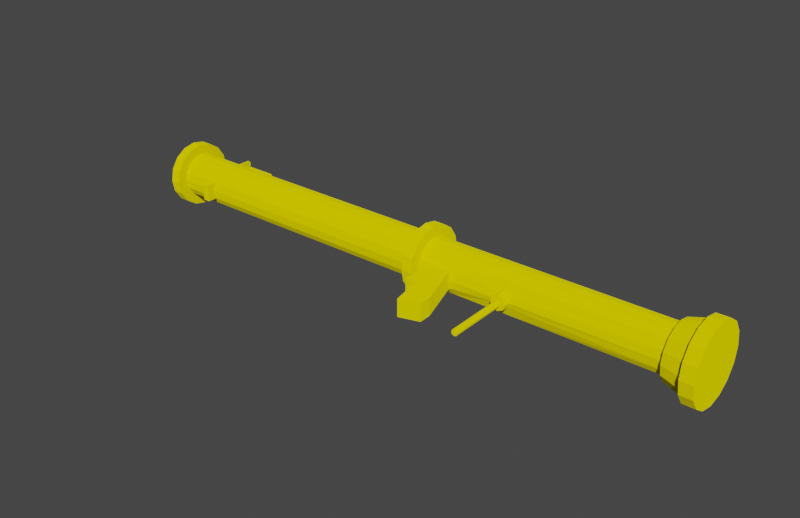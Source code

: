 # Source: RPGModel.blend  (saved by Blender 2.82.7; exported with 4.5.12 LTS)
import bpy
from mathutils import Matrix  # noqa: F401  (used for matrix-valued properties, if any)

bpy.ops.wm.read_factory_settings(use_empty=True)
scene = bpy.context.scene
scene.name = 'Scene'

# ---- collections
col_collection = bpy.data.collections.new('Collection'); scene.collection.children.link(col_collection)

# ---- materials (node trees are filled in below, after node groups)
mat_yellow = bpy.data.materials.new('Yellow')
mat_yellow.use_transparent_shadow = False

# ---- material node trees
mat_yellow.use_nodes = True; mat_yellow.node_tree.nodes.clear()
_N = mat_yellow.node_tree.nodes; _L = mat_yellow.node_tree.links
n0 = _N.new('ShaderNodeOutputMaterial'); n0.name = 'Material Output'; n0.location = (300, 300)
n1 = _N.new('ShaderNodeBsdfDiffuse'); n1.name = 'Diffuse BSDF'; n1.location = (10, 300)
n1.inputs[0].default_value = (0.8, 0.6863, 0.0, 1.0)
n1.inputs[1].default_value = 0.5
_L.new(n1.outputs[0], n0.inputs[0])
n0.is_active_output = True

# ---- world
world_world = bpy.data.worlds.new('World'); scene.world = world_world
world_world.use_nodes = True; world_world.node_tree.nodes.clear()
_N = world_world.node_tree.nodes; _L = world_world.node_tree.links
n0 = _N.new('ShaderNodeOutputWorld'); n0.name = 'World Output'; n0.location = (300, 300)
n1 = _N.new('ShaderNodeBackground'); n1.name = 'Background'; n1.location = (10, 300)
n1.inputs[0].default_value = (0.05088, 0.05088, 0.05088, 1.0)
_L.new(n1.outputs[0], n0.inputs[0])
n0.is_active_output = True
world_world.color = (0.05088, 0.05088, 0.05088)
world_world.use_sun_shadow = False
world_world.sun_shadow_jitter_overblur = 0.0

# ---- meshes
me_cylinder_001 = bpy.data.meshes.new('Cylinder.001')
me_cylinder_001.from_pydata([(0.8793, 0.07158, 8.848e-05), (-0.7567, 0.07158, 8.86e-05), (0.8793, 0.06648, 0.0257), (-0.7567, 0.06648, 0.0257), (0.8793, 0.05197, 0.04742), (-0.7567, 0.05197, 0.04742), (0.8793, 0.03026, 0.06193), (-0.7567, 0.03026, 0.06193), (0.8793, 0.004645, 0.06702), (-0.7567, 0.004645, 0.06702), (0.8793, -0.02097, 0.06193), (-0.7567, -0.02097, 0.06193), (0.8793, -0.04268, 0.04742), (-0.7567, -0.04268, 0.04742), (0.8793, -0.05719, 0.0257), (-0.7567, -0.05719, 0.0257), (0.8793, -0.06229, 8.849e-05), (-0.7567, -0.06229, 8.861e-05), (0.8793, -0.05719, -0.02553), (-0.7567, -0.05719, -0.02553), (0.8793, -0.04268, -0.04724), (-0.7567, -0.04268, -0.04724), (0.8793, -0.02097, -0.06175), (-0.7567, -0.02097, -0.06175), (0.8793, 0.004645, -0.06684), (-0.7567, 0.004645, -0.06684), (0.8793, 0.03026, -0.06175), (-0.7567, 0.03026, -0.06175), (0.8793, 0.05197, -0.04724), (-0.7567, 0.05197, -0.04724), (0.8793, 0.06648, -0.02553), (-0.7567, 0.06648, -0.02553), (0.8793, 0.08609, 8.848e-05), (0.8793, 0.07989, 0.03126), (0.8793, 0.06224, 0.05768), (0.8793, 0.03581, 0.07534), (0.8793, 0.004645, 0.08154), (0.8793, -0.02652, 0.07534), (0.8793, -0.05295, 0.05768), (0.8793, -0.0706, 0.03126), (0.8793, -0.0768, 8.849e-05), (0.8793, -0.0706, -0.03108), (0.8793, -0.05295, -0.0575), (0.8793, -0.02652, -0.07516), (0.8793, 0.004645, -0.08136), (0.8793, 0.03581, -0.07516), (0.8793, 0.06224, -0.0575), (0.8793, 0.07989, -0.03108), (0.9398, 0.1038, 8.847e-05), (0.9398, 0.09629, 0.03805), (0.9398, 0.07479, 0.07023), (0.9398, 0.0426, 0.09173), (0.9398, 0.004645, 0.09928), (0.9398, -0.03331, 0.09173), (0.9398, -0.0655, 0.07023), (0.9398, -0.087, 0.03805), (0.9398, -0.09455, 8.849e-05), (0.9398, -0.087, -0.03787), (0.9398, -0.0655, -0.07005), (0.9398, -0.03331, -0.09155), (0.9398, 0.004645, -0.0991), (0.9398, 0.0426, -0.09155), (0.9398, 0.07479, -0.07005), (0.9398, 0.09629, -0.03787), (0.9398, 0.1168, 8.847e-05), (0.9398, 0.1083, 0.043), (0.9398, 0.08394, 0.07939), (0.9398, 0.04756, 0.1037), (0.9398, 0.004645, 0.1122), (0.9398, -0.03827, 0.1037), (0.9398, -0.07465, 0.07939), (0.9398, -0.09896, 0.043), (0.9398, -0.1075, 8.849e-05), (0.9398, -0.09896, -0.04283), (0.9398, -0.07465, -0.07921), (0.9398, -0.03827, -0.1035), (0.9398, 0.004645, -0.1121), (0.9398, 0.04756, -0.1035), (0.9398, 0.08394, -0.07921), (0.9398, 0.1083, -0.04283), (0.9774, 0.1168, 8.847e-05), (0.9774, 0.1083, 0.043), (0.9774, 0.08394, 0.07939), (0.9774, 0.04756, 0.1037), (0.9774, 0.004645, 0.1122), (0.9774, -0.03827, 0.1037), (0.9774, -0.07465, 0.07939), (0.9774, -0.09896, 0.043), (0.9774, -0.1075, 8.849e-05), (0.9774, -0.09896, -0.04283), (0.9774, -0.07465, -0.07921), (0.9774, -0.03827, -0.1035), (0.9774, 0.004645, -0.1121), (0.9774, 0.04756, -0.1035), (0.9774, 0.08394, -0.07921), (0.9774, 0.1083, -0.04283), (-0.7567, 0.1014, 8.86e-05), (-0.7567, 0.09407, 0.03713), (-0.7567, 0.07309, 0.06853), (-0.7567, 0.04169, 0.08951), (-0.7567, 0.004645, 0.09688), (-0.7567, -0.0324, 0.08951), (-0.7567, -0.0638, 0.06853), (-0.7567, -0.08478, 0.03713), (-0.7567, -0.09215, 8.862e-05), (-0.7567, -0.08478, -0.03695), (-0.7567, -0.0638, -0.06835), (-0.7567, -0.0324, -0.08934), (-0.7567, 0.004645, -0.0967), (-0.7567, 0.04169, -0.08934), (-0.7567, 0.07309, -0.06835), (-0.7567, 0.09407, -0.03695), (-0.7888, 0.1014, 8.86e-05), (-0.7888, 0.09407, 0.03713), (-0.7888, 0.07309, 0.06853), (-0.7888, 0.04169, 0.08951), (-0.7888, 0.004645, 0.09688), (-0.7888, -0.0324, 0.08951), (-0.7888, -0.0638, 0.06853), (-0.7888, -0.08478, 0.03713), (-0.7888, -0.09215, 8.862e-05), (-0.7888, -0.08478, -0.03695), (-0.7888, -0.0638, -0.06835), (-0.7888, -0.0324, -0.08934), (-0.7888, 0.004645, -0.0967), (-0.7888, 0.04169, -0.08934), (-0.7888, 0.07309, -0.06835), (-0.7888, 0.09407, -0.03695), (0.1676, 0.07158, 8.853e-05), (0.1369, 0.07158, 8.854e-05), (0.1369, 0.06648, 0.0257), (0.1676, 0.06648, 0.0257), (0.1369, 0.05197, 0.04742), (0.1676, 0.05197, 0.04742), (0.1369, 0.03026, 0.06193), (0.1676, 0.03026, 0.06193), (0.1369, 0.004645, 0.06702), (0.1676, 0.004645, 0.06702), (0.1369, -0.02097, 0.06193), (0.1676, -0.02097, 0.06193), (0.1369, -0.04268, 0.04742), (0.1676, -0.04268, 0.04742), (0.1369, -0.05719, 0.0257), (0.1676, -0.05719, 0.0257), (0.1369, -0.06229, 8.855e-05), (0.1676, -0.06229, 8.854e-05), (0.1369, -0.05719, -0.02553), (0.1676, -0.05719, -0.02553), (0.1369, -0.04268, -0.04724), (0.1676, -0.04268, -0.04724), (0.1369, -0.02097, -0.06175), (0.1676, -0.02097, -0.06175), (0.1369, 0.004645, -0.06684), (0.1676, 0.004645, -0.06684), (0.1369, 0.03026, -0.06175), (0.1676, 0.03026, -0.06175), (0.1369, 0.05197, -0.04724), (0.1676, 0.05197, -0.04724), (0.1369, 0.06648, -0.02553), (0.1676, 0.06648, -0.02553), (0.1676, 0.1044, 8.853e-05), (0.1369, 0.1044, 8.853e-05), (0.1369, 0.09677, 0.03825), (0.1676, 0.09677, 0.03825), (0.1369, 0.07515, 0.0706), (0.1676, 0.07515, 0.0706), (0.1369, 0.0428, 0.09221), (0.1676, 0.0428, 0.09221), (0.1369, 0.004645, 0.0998), (0.1676, 0.004645, 0.0998), (0.1369, -0.03351, 0.09221), (0.1676, -0.03351, 0.09221), (0.1369, -0.06586, 0.0706), (0.1676, -0.06586, 0.0706), (0.1369, -0.08748, 0.03825), (0.1676, -0.08748, 0.03825), (0.1369, -0.09507, 8.855e-05), (0.1676, -0.09507, 8.855e-05), (0.1369, -0.08748, -0.03807), (0.1676, -0.08748, -0.03807), (0.1369, -0.06586, -0.07042), (0.1676, -0.06586, -0.07042), (0.1369, -0.03351, -0.09203), (0.1676, -0.03351, -0.09203), (0.1369, 0.004645, -0.09962), (0.1676, 0.004645, -0.09962), (0.1369, 0.0428, -0.09203), (0.1676, 0.0428, -0.09203), (0.1369, 0.07515, -0.07042), (0.1676, 0.07515, -0.07042), (0.1369, 0.09677, -0.03807), (0.1676, 0.09677, -0.03807), (0.2062, 0.06648, 0.0257), (0.2703, 0.06648, 0.0257), (0.2062, 0.05197, 0.04742), (0.2703, 0.05197, 0.04742), (0.2062, 0.03026, 0.06193), (0.2703, 0.03026, 0.06193), (0.2062, 0.004645, 0.06702), (0.2703, 0.004645, 0.06702), (0.2062, -0.02097, 0.06193), (0.2703, -0.02097, 0.06193), (0.2062, -0.04268, 0.04742), (0.2703, -0.04268, 0.04742), (0.2062, -0.05719, 0.0257), (0.2703, -0.05719, 0.0257), (0.2062, -0.06229, 8.854e-05), (0.2703, -0.06229, 8.854e-05), (0.2062, -0.05719, -0.02553), (0.2703, -0.05719, -0.02553), (0.2062, -0.04268, -0.04724), (0.2703, -0.04268, -0.04724), (0.2062, -0.02097, -0.06175), (0.2703, -0.02097, -0.06175), (0.2062, 0.004645, -0.06684), (0.2703, 0.004645, -0.06684), (0.2062, 0.03026, -0.06175), (0.2703, 0.03026, -0.06175), (0.2062, 0.05197, -0.04724), (0.2703, 0.05197, -0.04724), (0.2062, 0.06648, -0.02553), (0.2703, 0.06648, -0.02553), (0.2703, 0.07158, 8.853e-05), (0.2062, 0.07158, 8.853e-05), (0.2062, -0.1624, 0.0257), (0.2703, -0.1624, 0.0257), (0.2062, -0.1624, 8.855e-05), (0.2062, -0.1624, -0.02553), (0.2703, -0.1624, -0.02553), (0.2062, -0.06764, 8.854e-05), (0.2062, -0.06764, 0.0257), (0.2703, -0.06764, -0.02553), (0.2062, -0.06764, -0.02553), (0.2703, -0.06764, 8.854e-05), (0.2703, -0.06764, 0.0257), (0.2382, 0.06648, 0.0257), (0.2382, 0.05197, 0.04742), (0.2382, 0.03026, 0.06193), (0.2382, 0.004645, 0.06702), (0.2382, -0.02097, 0.06193), (0.2382, -0.04268, 0.04742), (0.2382, -0.05719, 0.0257), (0.2382, -0.05719, -0.02553), (0.2382, -0.04268, -0.04724), (0.2382, -0.02097, -0.06175), (0.2382, 0.004645, -0.06684), (0.2382, 0.03026, -0.06175), (0.2382, 0.05197, -0.04724), (0.2382, 0.06648, -0.02553), (0.2382, 0.07158, 8.853e-05), (0.2382, -0.1624, 0.0257), (0.2382, -0.1624, 8.855e-05), (0.2382, -0.1624, -0.02553), (0.2382, -0.06764, 0.0257), (0.2382, -0.06764, -0.02553), (0.3176, -0.239, 0.0257), (0.3176, -0.239, 8.854e-05), (0.3176, -0.239, -0.02553), (0.3157, -0.2016, -0.02553), (0.3157, -0.2016, 8.853e-05), (0.3157, -0.2016, 0.0257), (0.2577, -0.2567, 0.0257), (0.2577, -0.2567, 8.854e-05), (0.2577, -0.2567, -0.02553), (0.412, 0.06648, 0.0257), (0.4542, 0.06648, 0.0257), (0.412, 0.05197, 0.04742), (0.4542, 0.05197, 0.04742), (0.412, 0.03026, 0.06193), (0.4542, 0.03026, 0.06193), (0.412, 0.004645, 0.06702), (0.4542, 0.004645, 0.06702), (0.412, -0.02097, 0.06193), (0.4542, -0.02097, 0.06193), (0.412, -0.04268, 0.04742), (0.4542, -0.04268, 0.04742), (0.4173, -0.05719, 0.01594), (0.4479, -0.05719, 0.01691), (0.4109, -0.06229, 8.853e-05), (0.4553, -0.06229, 8.852e-05), (0.4168, -0.05719, -0.01523), (0.4489, -0.05719, -0.01578), (0.412, -0.04268, -0.04724), (0.4542, -0.04268, -0.04724), (0.412, -0.02097, -0.06175), (0.4542, -0.02097, -0.06175), (0.412, 0.004645, -0.06684), (0.4542, 0.004645, -0.06684), (0.412, 0.03026, -0.06175), (0.4542, 0.03026, -0.06175), (0.412, 0.05197, -0.04724), (0.4542, 0.05197, -0.04724), (0.412, 0.06648, -0.02553), (0.4542, 0.06648, -0.02553), (0.4542, 0.07158, 8.851e-05), (0.412, 0.07158, 8.851e-05), (0.4331, 0.06648, 0.0257), (0.4331, 0.05197, 0.04742), (0.4331, 0.03026, 0.06193), (0.4331, 0.004645, 0.06702), (0.4331, -0.02097, 0.06193), (0.4331, -0.04268, 0.04742), (0.4331, -0.05719, 0.02227), (0.4331, -0.05719, -0.02209), (0.4331, -0.04268, -0.04724), (0.4331, -0.02097, -0.06175), (0.4331, 0.004645, -0.06684), (0.4331, 0.03026, -0.06175), (0.4331, 0.05197, -0.04724), (0.4331, 0.06648, -0.02553), (0.4331, 0.07158, 8.851e-05), (0.4173, -0.08, 0.01594), (0.4479, -0.08, 0.01691), (0.4109, -0.08, 8.853e-05), (0.4553, -0.08, 8.852e-05), (0.4168, -0.08, -0.01523), (0.4489, -0.08, -0.01578), (0.4331, -0.08, 0.02227), (0.4331, -0.08, -0.02209), (0.4265, -0.08, 0.005395), (0.4391, -0.08, 0.005794), (0.4238, -0.08, -0.001134), (0.4421, -0.08, -0.001134), (0.4263, -0.08, -0.007446), (0.4395, -0.08, -0.00767), (0.433, -0.08, 0.008004), (0.433, -0.08, -0.01027), (0.4264, -0.2552, 0.001624), (0.439, -0.2552, 0.002023), (0.4238, -0.2552, -0.004905), (0.442, -0.2552, -0.004905), (0.4262, -0.2552, -0.01122), (0.4394, -0.2552, -0.01144), (0.4329, -0.2552, 0.004233), (0.4329, -0.2552, -0.01404), (-0.5266, 0.07158, 8.859e-05), (-0.7224, 0.07158, 8.86e-05), (-0.7224, 0.06648, 0.0257), (-0.5266, 0.06648, 0.0257), (-0.7224, 0.05197, 0.04742), (-0.5266, 0.05197, 0.04742), (-0.7224, 0.03026, 0.06193), (-0.5266, 0.03026, 0.06193), (-0.7224, 0.004645, 0.06702), (-0.6277, 0.004645, 0.06702), (-0.7224, -0.02097, 0.06193), (-0.6277, -0.02097, 0.06193), (-0.7224, -0.04268, 0.04742), (-0.6277, -0.04268, 0.04742), (-0.7224, -0.05719, 0.0257), (-0.6277, -0.05719, 0.0257), (-0.7224, -0.06229, 8.861e-05), (-0.6277, -0.06229, 8.86e-05), (-0.7224, -0.05719, -0.02553), (-0.6277, -0.05719, -0.02553), (-0.7224, -0.04268, -0.04724), (-0.6277, -0.04268, -0.04724), (-0.7224, -0.02097, -0.06175), (-0.6277, -0.02097, -0.06175), (-0.7224, 0.004645, -0.06684), (-0.6277, 0.004645, -0.06684), (-0.7224, 0.03026, -0.06175), (-0.5266, 0.03026, -0.06175), (-0.7224, 0.05197, -0.04724), (-0.5266, 0.05197, -0.04724), (-0.7224, 0.06648, -0.02553), (-0.5266, 0.06648, -0.02553), (-0.5266, 0.0835, 8.859e-05), (-0.7224, 0.0835, 8.86e-05), (-0.7224, 0.0835, 0.0257), (-0.5266, 0.0835, 0.0257), (-0.7224, 0.0835, -0.02553), (-0.5266, 0.0835, -0.02553), (-0.6376, 0.06648, 0.0257), (-0.6376, 0.05197, 0.04742), (-0.6376, 0.03026, 0.06193), (-0.649, 0.004645, 0.06702), (-0.649, -0.02097, 0.06193), (-0.649, -0.04268, 0.04742), (-0.649, -0.05719, 0.0257), (-0.649, -0.06229, 8.861e-05), (-0.649, -0.05719, -0.02553), (-0.649, -0.04268, -0.04724), (-0.649, -0.02097, -0.06175), (-0.649, 0.004645, -0.06684), (-0.6376, 0.03026, -0.06175), (-0.6376, 0.05197, -0.04724), (-0.6376, 0.06648, -0.02553), (-0.6376, 0.0835, 8.86e-05), (-0.6376, 0.0835, 0.0257), (-0.6376, 0.0835, -0.02553), (-0.6376, 0.09843, 0.0257), (-0.5453, 0.09843, 0.0257), (-0.6376, 0.09843, -0.02553), (-0.5453, 0.09843, -0.02553), (-0.5453, 0.09843, 8.859e-05), (-0.6376, 0.09843, 8.86e-05), (-0.7011, 0.0835, 8.86e-05), (-0.7074, 0.0835, 8.86e-05), (-0.7074, 0.06648, 0.0257), (-0.7011, 0.06648, 0.0257), (-0.7074, 0.05197, 0.04742), (-0.7011, 0.05197, 0.04742), (-0.7074, 0.03026, 0.06193), (-0.7011, 0.03026, 0.06193), (-0.7074, 0.004645, 0.06702), (-0.7011, 0.004645, 0.06702), (-0.7074, -0.02097, 0.06193), (-0.7011, -0.02097, 0.06193), (-0.7074, -0.04268, 0.04742), (-0.7011, -0.04268, 0.04742), (-0.7074, -0.05719, 0.0257), (-0.7011, -0.05719, 0.0257), (-0.7074, -0.06229, 8.861e-05), (-0.7011, -0.06229, 8.861e-05), (-0.7074, -0.05719, -0.02553), (-0.7011, -0.05719, -0.02553), (-0.7074, -0.04268, -0.04724), (-0.7011, -0.04268, -0.04724), (-0.7074, -0.02097, -0.06175), (-0.7011, -0.02097, -0.06175), (-0.7074, 0.004645, -0.06684), (-0.7011, 0.004645, -0.06684), (-0.7074, 0.03026, -0.06175), (-0.7011, 0.03026, -0.06175), (-0.7074, 0.05197, -0.04724), (-0.7011, 0.05197, -0.04724), (-0.7074, 0.06648, -0.02553), (-0.7011, 0.06648, -0.02553), (-0.7074, 0.0835, 0.0257), (-0.7011, 0.0835, 0.0257), (-0.7074, 0.0835, -0.02553), (-0.7011, 0.0835, -0.02553), (-0.7017, 0.0835, 8.861e-05), (-0.7068, 0.0835, 8.861e-05), (-0.7068, 0.0835, 0.01112), (-0.7017, 0.0835, 0.01112), (-0.7068, 0.0835, -0.01095), (-0.7017, 0.0835, -0.01095), (-0.7017, 0.1569, 8.861e-05), (-0.7068, 0.1569, 8.861e-05), (-0.649, -0.08673, 0.0257), (-0.6277, -0.08673, 0.0257), (-0.649, -0.08673, 8.861e-05), (-0.6277, -0.08673, 8.86e-05), (-0.649, -0.08673, -0.02553), (-0.6277, -0.08673, -0.02553), (-0.2172, 0.06648, 0.007046), (-0.2104, 0.06648, 0.009875), (-0.2033, 0.06648, 0.006902), (-0.2195, 0.05197, 0.04742), (-0.2104, 0.05197, 0.04742), (-0.2012, 0.05197, 0.04742), (-0.2195, 0.03026, 0.06193), (-0.2104, 0.03026, 0.06193), (-0.2012, 0.03026, 0.06193), (-0.2195, 0.004645, 0.06702), (-0.2104, 0.004645, 0.06702), (-0.2012, 0.004645, 0.06702), (-0.2195, -0.02097, 0.06193), (-0.2104, -0.02097, 0.06193), (-0.2012, -0.02097, 0.06193), (-0.2195, -0.04268, 0.04742), (-0.2104, -0.04268, 0.04742), (-0.2012, -0.04268, 0.04742), (-0.2195, -0.05719, 0.0257), (-0.2104, -0.05719, 0.0257), (-0.2012, -0.05719, 0.0257), (-0.2195, -0.06229, 8.857e-05), (-0.2104, -0.06229, 8.857e-05), (-0.2012, -0.06229, 8.857e-05), (-0.2195, -0.05719, -0.02553), (-0.2104, -0.05719, -0.02553), (-0.2012, -0.05719, -0.02553), (-0.2195, -0.04268, -0.04724), (-0.2104, -0.04268, -0.04724), (-0.2012, -0.04268, -0.04724), (-0.2195, -0.02097, -0.06175), (-0.2104, -0.02097, -0.06175), (-0.2012, -0.02097, -0.06175), (-0.2195, 0.004645, -0.06684), (-0.2104, 0.004645, -0.06684), (-0.2012, 0.004645, -0.06684), (-0.2195, 0.03026, -0.06175), (-0.2104, 0.03026, -0.06175), (-0.2012, 0.03026, -0.06175), (-0.2195, 0.05197, -0.04724), (-0.2104, 0.05197, -0.04724), (-0.2012, 0.05197, -0.04724), (-0.2172, 0.06648, -0.006916), (-0.2104, 0.06648, -0.009698), (-0.2035, 0.06648, -0.006934), (-0.2006, 0.07158, 8.856e-05), (-0.2201, 0.07158, 8.856e-05), (-0.2172, 0.08599, 0.007046), (-0.2104, 0.08599, 0.009875), (-0.2033, 0.08599, 0.006902), (-0.2172, 0.08599, -0.006916), (-0.2104, 0.08599, -0.009698), (-0.2035, 0.08599, -0.006934), (-0.2006, 0.08599, 8.856e-05), (-0.2201, 0.08599, 8.856e-05), (-0.2267, 0.08819, 0.0167), (-0.2104, 0.08819, 0.02344), (-0.1936, 0.08819, 0.01636), (-0.2267, 0.08819, -0.01655), (-0.2104, 0.08819, -0.02318), (-0.1941, 0.08819, -0.01659), (-0.1871, 0.08819, 0.000133), (-0.2337, 0.08819, 0.000133), (-0.2267, 0.08979, 0.0167), (-0.2104, 0.08979, 0.02344), (-0.1936, 0.08979, 0.01636), (-0.2267, 0.08979, -0.01655), (-0.2104, 0.08979, -0.02318), (-0.1941, 0.08979, -0.01659), (-0.1871, 0.08979, 0.000133), (-0.2337, 0.08979, 0.000133), (-0.7068, 0.1516, 0.01112), (-0.7068, 0.1569, 0.005786), (-0.7017, 0.1569, 0.005786), (-0.7017, 0.1516, 0.01112), (-0.7068, 0.1569, -0.005608), (-0.7068, 0.1516, -0.01095), (-0.7017, 0.1516, -0.01095), (-0.7017, 0.1569, -0.005608)], [], [(336, 1, 3, 337), (337, 3, 5, 339), (339, 5, 7, 341), (341, 7, 9, 343), (343, 9, 11, 345), (345, 11, 13, 347), (347, 13, 15, 349), (349, 15, 17, 351), (351, 17, 19, 353), (353, 19, 21, 355), (355, 21, 23, 357), (357, 23, 25, 359), (359, 25, 27, 361), (361, 27, 29, 363), (9, 7, 99, 100), (363, 29, 31, 365), (365, 31, 1, 336), (6, 8, 36, 35), (16, 18, 41, 40), (26, 28, 46, 45), (2, 4, 34, 33), (12, 14, 39, 38), (22, 24, 44, 43), (8, 10, 37, 36), (18, 20, 42, 41), (28, 30, 47, 46), (4, 6, 35, 34), (14, 16, 40, 39), (0, 2, 33, 32), (24, 26, 45, 44), (10, 12, 38, 37), (20, 22, 43, 42), (30, 0, 32, 47), (45, 46, 62, 61), (38, 39, 55, 54), (46, 47, 63, 62), (39, 40, 56, 55), (32, 33, 49, 48), (47, 32, 48, 63), (40, 41, 57, 56), (33, 34, 50, 49), (41, 42, 58, 57), (34, 35, 51, 50), (42, 43, 59, 58), (35, 36, 52, 51), (43, 44, 60, 59), (36, 37, 53, 52), (44, 45, 61, 60), (37, 38, 54, 53), (59, 60, 76, 75), (52, 53, 69, 68), (60, 61, 77, 76), (53, 54, 70, 69), (61, 62, 78, 77), (54, 55, 71, 70), (62, 63, 79, 78), (55, 56, 72, 71), (48, 49, 65, 64), (63, 48, 64, 79), (56, 57, 73, 72), (49, 50, 66, 65), (57, 58, 74, 73), (50, 51, 67, 66), (58, 59, 75, 74), (51, 52, 68, 67), (65, 66, 82, 81), (73, 74, 90, 89), (66, 67, 83, 82), (74, 75, 91, 90), (67, 68, 84, 83), (75, 76, 92, 91), (68, 69, 85, 84), (76, 77, 93, 92), (69, 70, 86, 85), (77, 78, 94, 93), (70, 71, 87, 86), (78, 79, 95, 94), (71, 72, 88, 87), (64, 65, 81, 80), (79, 64, 80, 95), (72, 73, 89, 88), (80, 81, 82, 83, 84, 85, 86, 87, 88, 89, 90, 91, 92, 93, 94, 95), (102, 101, 117, 118), (19, 17, 104, 105), (29, 27, 109, 110), (5, 3, 97, 98), (15, 13, 102, 103), (25, 23, 107, 108), (11, 9, 100, 101), (21, 19, 105, 106), (31, 29, 110, 111), (7, 5, 98, 99), (17, 15, 103, 104), (3, 1, 96, 97), (27, 25, 108, 109), (13, 11, 101, 102), (23, 21, 106, 107), (1, 31, 111, 96), (113, 112, 127, 126, 125, 124, 123, 122, 121, 120, 119, 118, 117, 116, 115, 114), (110, 109, 125, 126), (103, 102, 118, 119), (111, 110, 126, 127), (104, 103, 119, 120), (97, 96, 112, 113), (96, 111, 127, 112), (105, 104, 120, 121), (98, 97, 113, 114), (106, 105, 121, 122), (99, 98, 114, 115), (107, 106, 122, 123), (100, 99, 115, 116), (108, 107, 123, 124), (101, 100, 116, 117), (109, 108, 124, 125), (220, 159, 128, 223), (137, 135, 167, 169), (218, 157, 159, 220), (151, 149, 181, 183), (216, 155, 157, 218), (136, 138, 170, 168), (214, 153, 155, 216), (150, 152, 184, 182), (212, 151, 153, 214), (139, 137, 169, 171), (210, 149, 151, 212), (153, 151, 183, 185), (208, 147, 149, 210), (138, 140, 172, 170), (206, 145, 147, 208), (152, 154, 186, 184), (204, 143, 145, 206), (141, 139, 171, 173), (202, 141, 143, 204), (155, 153, 185, 187), (200, 139, 141, 202), (140, 142, 174, 172), (198, 137, 139, 200), (154, 156, 188, 186), (196, 135, 137, 198), (143, 141, 173, 175), (194, 133, 135, 196), (129, 130, 162, 161), (192, 131, 133, 194), (157, 155, 187, 189), (223, 128, 131, 192), (142, 144, 176, 174), (191, 190, 161, 160), (189, 188, 190, 191), (187, 186, 188, 189), (185, 184, 186, 187), (183, 182, 184, 185), (181, 180, 182, 183), (179, 178, 180, 181), (177, 176, 178, 179), (175, 174, 176, 177), (173, 172, 174, 175), (171, 170, 172, 173), (169, 168, 170, 171), (167, 166, 168, 169), (165, 164, 166, 167), (163, 162, 164, 165), (160, 161, 162, 163), (148, 150, 182, 180), (134, 136, 168, 166), (149, 147, 179, 181), (135, 133, 165, 167), (146, 148, 180, 178), (128, 159, 191, 160), (132, 134, 166, 164), (147, 145, 177, 179), (158, 129, 161, 190), (133, 131, 163, 165), (144, 146, 178, 176), (159, 157, 189, 191), (130, 132, 164, 162), (145, 143, 175, 177), (156, 158, 190, 188), (131, 128, 160, 163), (295, 222, 193, 264), (249, 223, 192, 235), (264, 193, 195, 266), (235, 192, 194, 236), (266, 195, 197, 268), (236, 194, 196, 237), (268, 197, 199, 270), (237, 196, 198, 238), (270, 199, 201, 272), (238, 198, 200, 239), (272, 201, 203, 274), (239, 200, 202, 240), (274, 203, 205, 276), (240, 202, 204, 241), (276, 205, 207, 278), (254, 231, 228, 252), (278, 207, 209, 280), (230, 229, 226, 224), (280, 209, 211, 282), (242, 208, 210, 243), (282, 211, 213, 284), (243, 210, 212, 244), (284, 213, 215, 286), (244, 212, 214, 245), (286, 215, 217, 288), (245, 214, 216, 246), (288, 217, 219, 290), (246, 216, 218, 247), (290, 219, 221, 292), (247, 218, 220, 248), (292, 221, 222, 295), (248, 220, 223, 249), (250, 224, 226, 251), (251, 226, 227, 252), (253, 230, 224, 250), (229, 232, 227, 226), (206, 208, 232, 229), (207, 205, 234, 233), (241, 204, 230, 253), (209, 207, 233, 231), (204, 206, 229, 230), (242, 209, 231, 254), (208, 242, 254, 232), (205, 241, 253, 234), (234, 253, 250, 225), (251, 252, 263, 262), (221, 248, 249, 222), (219, 247, 248, 221), (217, 246, 247, 219), (215, 245, 246, 217), (213, 244, 245, 215), (211, 243, 244, 213), (209, 242, 243, 211), (232, 254, 252, 227), (203, 240, 241, 205), (201, 239, 240, 203), (199, 238, 239, 201), (197, 237, 238, 199), (195, 236, 237, 197), (193, 235, 236, 195), (222, 249, 235, 193), (258, 259, 256, 257), (259, 260, 255, 256), (231, 233, 259, 258), (233, 234, 260, 259), (228, 231, 258, 257), (234, 225, 255, 260), (256, 262, 263, 257), (255, 261, 262, 256), (250, 251, 262, 261), (252, 228, 257, 263), (225, 250, 261, 255), (30, 293, 294, 0), (309, 292, 295, 310), (28, 291, 293, 30), (308, 290, 292, 309), (26, 289, 291, 28), (307, 288, 290, 308), (24, 287, 289, 26), (306, 286, 288, 307), (22, 285, 287, 24), (305, 284, 286, 306), (20, 283, 285, 22), (304, 282, 284, 305), (18, 281, 283, 20), (303, 280, 282, 304), (16, 279, 281, 18), (14, 277, 279, 16), (12, 275, 277, 14), (301, 274, 276, 302), (10, 273, 275, 12), (300, 272, 274, 301), (8, 271, 273, 10), (299, 270, 272, 300), (6, 269, 271, 8), (298, 268, 270, 299), (4, 267, 269, 6), (297, 266, 268, 298), (2, 265, 267, 4), (296, 264, 266, 297), (0, 294, 265, 2), (310, 295, 264, 296), (294, 310, 296, 265), (265, 296, 297, 267), (267, 297, 298, 269), (269, 298, 299, 271), (271, 299, 300, 273), (273, 300, 301, 275), (275, 301, 302, 277), (281, 303, 304, 283), (283, 304, 305, 285), (285, 305, 306, 287), (287, 306, 307, 289), (289, 307, 308, 291), (291, 308, 309, 293), (293, 309, 310, 294), (277, 302, 317, 312), (278, 280, 315, 313), (303, 281, 316, 318), (302, 276, 311, 317), (279, 277, 312, 314), (281, 279, 314, 316), (280, 303, 318, 315), (276, 278, 313, 311), (315, 318, 326, 323), (311, 313, 321, 319), (313, 315, 323, 321), (318, 316, 324, 326), (317, 311, 319, 325), (314, 312, 320, 322), (316, 314, 322, 324), (312, 317, 325, 320), (322, 320, 328, 330), (324, 322, 330, 332), (320, 325, 333, 328), (323, 326, 334, 331), (319, 321, 329, 327), (321, 323, 331, 329), (326, 324, 332, 334), (325, 319, 327, 333), (328, 333, 327, 329, 331, 334, 332, 330), (489, 366, 335, 493), (365, 336, 368, 371), (486, 364, 366, 489), (425, 363, 365, 427), (483, 362, 364, 486), (423, 361, 363, 425), (480, 360, 362, 483), (421, 359, 361, 423), (477, 358, 360, 480), (419, 357, 359, 421), (474, 356, 358, 477), (417, 355, 357, 419), (471, 354, 356, 474), (415, 353, 355, 417), (468, 352, 354, 471), (413, 351, 353, 415), (465, 350, 352, 468), (411, 349, 351, 413), (462, 348, 350, 465), (409, 347, 349, 411), (459, 346, 348, 462), (407, 345, 347, 409), (456, 344, 346, 459), (405, 343, 345, 407), (453, 342, 344, 456), (403, 341, 343, 405), (450, 340, 342, 453), (401, 339, 341, 403), (447, 338, 340, 450), (399, 337, 339, 401), (493, 335, 338, 447), (336, 337, 369, 368), (431, 371, 368, 398), (398, 368, 369, 429), (427, 365, 371, 431), (338, 335, 367, 370), (373, 338, 370, 389), (335, 366, 372, 367), (400, 373, 389, 430), (366, 387, 390, 372), (372, 390, 393, 394), (388, 389, 391, 396), (338, 373, 374, 340), (340, 374, 375, 342), (342, 375, 376, 344), (344, 376, 377, 346), (346, 377, 378, 348), (348, 378, 379, 350), (380, 381, 445, 443), (381, 354, 446, 445), (354, 381, 382, 356), (356, 382, 383, 358), (358, 383, 384, 360), (360, 384, 385, 362), (362, 385, 386, 364), (364, 386, 387, 366), (395, 396, 391, 392), (394, 393, 396, 395), (390, 388, 396, 393), (370, 367, 395, 392), (367, 372, 394, 395), (389, 370, 392, 391), (337, 399, 429, 369), (399, 400, 430, 429), (387, 428, 432, 390), (428, 427, 431, 432), (388, 397, 430, 389), (398, 429, 435, 434), (390, 432, 397, 388), (431, 398, 434, 437), (373, 400, 402, 374), (400, 399, 401, 402), (374, 402, 404, 375), (402, 401, 403, 404), (375, 404, 406, 376), (404, 403, 405, 406), (376, 406, 408, 377), (406, 405, 407, 408), (377, 408, 410, 378), (408, 407, 409, 410), (378, 410, 412, 379), (410, 409, 411, 412), (379, 412, 414, 380), (412, 411, 413, 414), (380, 414, 416, 381), (414, 413, 415, 416), (381, 416, 418, 382), (416, 415, 417, 418), (382, 418, 420, 383), (418, 417, 419, 420), (383, 420, 422, 384), (420, 419, 421, 422), (384, 422, 424, 385), (422, 421, 423, 424), (385, 424, 426, 386), (424, 423, 425, 426), (386, 426, 428, 387), (426, 425, 427, 428), (436, 433, 439, 520, 521), (433, 438, 524, 525, 439), (432, 431, 437, 438), (429, 430, 436, 435), (397, 432, 438, 433), (430, 397, 433, 436), (434, 435, 518, 519, 440), (437, 434, 440, 522, 523), (525, 522, 440, 439), (438, 437, 523, 524), (439, 440, 519, 520), (442, 441, 443, 444), (444, 443, 445, 446), (350, 379, 441, 442), (352, 350, 442, 444), (354, 352, 444, 446), (379, 380, 443, 441), (129, 492, 449, 130), (130, 449, 452, 132), (449, 448, 451, 452), (448, 447, 450, 451), (132, 452, 455, 134), (452, 451, 454, 455), (451, 450, 453, 454), (134, 455, 458, 136), (455, 454, 457, 458), (454, 453, 456, 457), (136, 458, 461, 138), (458, 457, 460, 461), (457, 456, 459, 460), (138, 461, 464, 140), (461, 460, 463, 464), (460, 459, 462, 463), (140, 464, 467, 142), (464, 463, 466, 467), (463, 462, 465, 466), (142, 467, 470, 144), (467, 466, 469, 470), (466, 465, 468, 469), (144, 470, 473, 146), (470, 469, 472, 473), (469, 468, 471, 472), (146, 473, 476, 148), (473, 472, 475, 476), (472, 471, 474, 475), (148, 476, 479, 150), (476, 475, 478, 479), (475, 474, 477, 478), (150, 479, 482, 152), (479, 478, 481, 482), (478, 477, 480, 481), (152, 482, 485, 154), (482, 481, 484, 485), (481, 480, 483, 484), (154, 485, 488, 156), (485, 484, 487, 488), (484, 483, 486, 487), (156, 488, 491, 158), (488, 487, 490, 491), (487, 486, 489, 490), (158, 491, 492, 129), (489, 493, 501, 497), (493, 447, 494, 501), (447, 448, 495, 494), (490, 489, 497, 498), (492, 491, 499, 500), (449, 492, 500, 496), (448, 449, 496, 495), (491, 490, 498, 499), (499, 498, 506, 507), (495, 496, 504, 503), (500, 499, 507, 508), (496, 500, 508, 504), (498, 497, 505, 506), (494, 495, 503, 502), (497, 501, 509, 505), (501, 494, 502, 509), (505, 509, 517, 513), (509, 502, 510, 517), (507, 506, 514, 515), (503, 504, 512, 511), (508, 507, 515, 516), (504, 508, 516, 512), (506, 505, 513, 514), (502, 503, 511, 510), (511, 512, 516, 515, 514, 513, 517, 510), (518, 521, 520, 519), (522, 525, 524, 523), (435, 436, 521, 518)])
_uv = me_cylinder_001.uv_layers.new(name='UVMap')
_uv.uv.foreach_set('vector', [1.0, 0.9444, 1.0, 1.0, 0.9375, 1.0, 0.9375, 0.9444, 0.9375, 0.9444, 0.9375, 1.0, 0.875, 1.0, 0.875, 0.9444, 0.875, 0.9444, 0.875, 1.0, 0.8125, 1.0, 0.8125, 0.9444, 0.8125, 0.9444, 0.8125, 1.0, 0.75, 1.0, 0.75, 0.9444, 0.75, 0.9444, 0.75, 1.0, 0.6875, 1.0, 0.6875, 0.9444, 0.6875, 0.9444, 0.6875, 1.0, 0.625, 1.0, 0.625, 0.9444, 0.625, 0.9444, 0.625, 1.0, 0.5625, 1.0, 0.5625, 0.9444, 0.5625, 0.9444, 0.5625, 1.0, 0.5, 1.0, 0.5, 0.9444, 0.5, 0.9444, 0.5, 1.0, 0.4375, 1.0, 0.4375, 0.9444, 0.4375, 0.9444, 0.4375, 1.0, 0.375, 1.0, 0.375, 0.9444, 0.375, 0.9444, 0.375, 1.0, 0.3125, 1.0, 0.3125, 0.9444, 0.3125, 0.9444, 0.3125, 1.0, 0.25, 1.0, 0.25, 0.9444, 0.25, 0.9444, 0.25, 1.0, 0.1875, 1.0, 0.1875, 0.9444, 0.1875, 0.9444, 0.1875, 1.0, 0.125, 1.0, 0.125, 0.9444, 0.75, 1.0, 0.8125, 1.0, 0.8125, 1.0, 0.75, 1.0, 0.125, 0.9444, 0.125, 1.0, 0.0625, 1.0, 0.0625, 0.9444, 0.0625, 0.9444, 0.0625, 1.0, 0.0, 1.0, 0.0, 0.9444, 0.8125, 0.5, 0.75, 0.5, 0.75, 0.5, 0.8125, 0.5, 0.5, 0.5, 0.4375, 0.5, 0.4375, 0.5, 0.5, 0.5, 0.1875, 0.5, 0.125, 0.5, 0.125, 0.5, 0.1875, 0.5, 0.9375, 0.5, 0.875, 0.5, 0.875, 0.5, 0.9375, 0.5, 0.625, 0.5, 0.5625, 0.5, 0.5625, 0.5, 0.625, 0.5, 0.3125, 0.5, 0.25, 0.5, 0.25, 0.5, 0.3125, 0.5, 0.75, 0.5, 0.6875, 0.5, 0.6875, 0.5, 0.75, 0.5, 0.4375, 0.5, 0.375, 0.5, 0.375, 0.5, 0.4375, 0.5, 0.125, 0.5, 0.0625, 0.5, 0.0625, 0.5, 0.125, 0.5, 0.875, 0.5, 0.8125, 0.5, 0.8125, 0.5, 0.875, 0.5, 0.5625, 0.5, 0.5, 0.5, 0.5, 0.5, 0.5625, 0.5, 1.0, 0.5, 0.9375, 0.5, 0.9375, 0.5, 1.0, 0.5, 0.25, 0.5, 0.1875, 0.5, 0.1875, 0.5, 0.25, 0.5, 0.6875, 0.5, 0.625, 0.5, 0.625, 0.5, 0.6875, 0.5, 0.375, 0.5, 0.3125, 0.5, 0.3125, 0.5, 0.375, 0.5, 0.0625, 0.5, 0.0, 0.5, 0.0, 0.5, 0.0625, 0.5, 0.1875, 0.5, 0.125, 0.5, 0.125, 0.5, 0.1875, 0.5, 0.625, 0.5, 0.5625, 0.5, 0.5625, 0.5, 0.625, 0.5, 0.125, 0.5, 0.0625, 0.5, 0.0625, 0.5, 0.125, 0.5, 0.5625, 0.5, 0.5, 0.5, 0.5, 0.5, 0.5625, 0.5, 1.0, 0.5, 0.9375, 0.5, 0.9375, 0.5, 1.0, 0.5, 0.0625, 0.5, 0.0, 0.5, 0.0, 0.5, 0.0625, 0.5, 0.5, 0.5, 0.4375, 0.5, 0.4375, 0.5, 0.5, 0.5, 0.9375, 0.5, 0.875, 0.5, 0.875, 0.5, 0.9375, 0.5, 0.4375, 0.5, 0.375, 0.5, 0.375, 0.5, 0.4375, 0.5, 0.875, 0.5, 0.8125, 0.5, 0.8125, 0.5, 0.875, 0.5, 0.375, 0.5, 0.3125, 0.5, 0.3125, 0.5, 0.375, 0.5, 0.8125, 0.5, 0.75, 0.5, 0.75, 0.5, 0.8125, 0.5, 0.3125, 0.5, 0.25, 0.5, 0.25, 0.5, 0.3125, 0.5, 0.75, 0.5, 0.6875, 0.5, 0.6875, 0.5, 0.75, 0.5, 0.25, 0.5, 0.1875, 0.5, 0.1875, 0.5, 0.25, 0.5, 0.6875, 0.5, 0.625, 0.5, 0.625, 0.5, 0.6875, 0.5, 0.3125, 0.5, 0.25, 0.5, 0.25, 0.5, 0.3125, 0.5, 0.75, 0.5, 0.6875, 0.5, 0.6875, 0.5, 0.75, 0.5, 0.25, 0.5, 0.1875, 0.5, 0.1875, 0.5, 0.25, 0.5, 0.6875, 0.5, 0.625, 0.5, 0.625, 0.5, 0.6875, 0.5, 0.1875, 0.5, 0.125, 0.5, 0.125, 0.5, 0.1875, 0.5, 0.625, 0.5, 0.5625, 0.5, 0.5625, 0.5, 0.625, 0.5, 0.125, 0.5, 0.0625, 0.5, 0.0625, 0.5, 0.125, 0.5, 0.5625, 0.5, 0.5, 0.5, 0.5, 0.5, 0.5625, 0.5, 1.0, 0.5, 0.9375, 0.5, 0.9375, 0.5, 1.0, 0.5, 0.0625, 0.5, 0.0, 0.5, 0.0, 0.5, 0.0625, 0.5, 0.5, 0.5, 0.4375, 0.5, 0.4375, 0.5, 0.5, 0.5, 0.9375, 0.5, 0.875, 0.5, 0.875, 0.5, 0.9375, 0.5, 0.4375, 0.5, 0.375, 0.5, 0.375, 0.5, 0.4375, 0.5, 0.875, 0.5, 0.8125, 0.5, 0.8125, 0.5, 0.875, 0.5, 0.375, 0.5, 0.3125, 0.5, 0.3125, 0.5, 0.375, 0.5, 0.8125, 0.5, 0.75, 0.5, 0.75, 0.5, 0.8125, 0.5, 0.9375, 0.5, 0.875, 0.5, 0.875, 0.5, 0.9375, 0.5, 0.4375, 0.5, 0.375, 0.5, 0.375, 0.5, 0.4375, 0.5, 0.875, 0.5, 0.8125, 0.5, 0.8125, 0.5, 0.875, 0.5, 0.375, 0.5, 0.3125, 0.5, 0.3125, 0.5, 0.375, 0.5, 0.8125, 0.5, 0.75, 0.5, 0.75, 0.5, 0.8125, 0.5, 0.3125, 0.5, 0.25, 0.5, 0.25, 0.5, 0.3125, 0.5, 0.75, 0.5, 0.6875, 0.5, 0.6875, 0.5, 0.75, 0.5, 0.25, 0.5, 0.1875, 0.5, 0.1875, 0.5, 0.25, 0.5, 0.6875, 0.5, 0.625, 0.5, 0.625, 0.5, 0.6875, 0.5, 0.1875, 0.5, 0.125, 0.5, 0.125, 0.5, 0.1875, 0.5, 0.625, 0.5, 0.5625, 0.5, 0.5625, 0.5, 0.625, 0.5, 0.125, 0.5, 0.0625, 0.5, 0.0625, 0.5, 0.125, 0.5, 0.5625, 0.5, 0.5, 0.5, 0.5, 0.5, 0.5625, 0.5, 1.0, 0.5, 0.9375, 0.5, 0.9375, 0.5, 1.0, 0.5, 0.0625, 0.5, 0.0, 0.5, 0.0, 0.5, 0.0625, 0.5, 0.5, 0.5, 0.4375, 0.5, 0.4375, 0.5, 0.5, 0.5, 0.0, 0.5, 0.9375, 0.5, 0.875, 0.5, 0.8125, 0.5, 0.75, 0.5, 0.6875, 0.5, 0.625, 0.5, 0.5625, 0.5, 0.5, 0.5, 0.4375, 0.5, 0.375, 0.5, 0.3125, 0.5, 0.25, 0.5, 0.1875, 0.5, 0.125, 0.5, 0.0625, 0.5, 0.625, 1.0, 0.6875, 1.0, 0.6875, 1.0, 0.625, 1.0, 0.4375, 1.0, 0.5, 1.0, 0.5, 1.0, 0.4375, 1.0, 0.125, 1.0, 0.1875, 1.0, 0.1875, 1.0, 0.125, 1.0, 0.875, 1.0, 0.9375, 1.0, 0.9375, 1.0, 0.875, 1.0, 0.5625, 1.0, 0.625, 1.0, 0.625, 1.0, 0.5625, 1.0, 0.25, 1.0, 0.3125, 1.0, 0.3125, 1.0, 0.25, 1.0, 0.6875, 1.0, 0.75, 1.0, 0.75, 1.0, 0.6875, 1.0, 0.375, 1.0, 0.4375, 1.0, 0.4375, 1.0, 0.375, 1.0, 0.0625, 1.0, 0.125, 1.0, 0.125, 1.0, 0.0625, 1.0, 0.8125, 1.0, 0.875, 1.0, 0.875, 1.0, 0.8125, 1.0, 0.5, 1.0, 0.5625, 1.0, 0.5625, 1.0, 0.5, 1.0, 0.9375, 1.0, 1.0, 1.0, 1.0, 1.0, 0.9375, 1.0, 0.1875, 1.0, 0.25, 1.0, 0.25, 1.0, 0.1875, 1.0, 0.625, 1.0, 0.6875, 1.0, 0.6875, 1.0, 0.625, 1.0, 0.3125, 1.0, 0.375, 1.0, 0.375, 1.0, 0.3125, 1.0, 0.0, 1.0, 0.0625, 1.0, 0.0625, 1.0, 0.0, 1.0, 0.3418, 0.4717, 0.25, 0.49, 0.1582, 0.4717, 0.08029, 0.4197, 0.02827, 0.3418, 0.01, 0.25, 0.02827, 0.1582, 0.08029, 0.08029, 0.1582, 0.02827, 0.25, 0.01, 0.3418, 0.02827, 0.4197, 0.08029, 0.4717, 0.1582, 0.49, 0.25, 0.4717, 0.3418, 0.4197, 0.4197, 0.125, 1.0, 0.1875, 1.0, 0.1875, 1.0, 0.125, 1.0, 0.5625, 1.0, 0.625, 1.0, 0.625, 1.0, 0.5625, 1.0, 0.0625, 1.0, 0.125, 1.0, 0.125, 1.0, 0.0625, 1.0, 0.5, 1.0, 0.5625, 1.0, 0.5625, 1.0, 0.5, 1.0, 0.9375, 1.0, 1.0, 1.0, 1.0, 1.0, 0.9375, 1.0, 0.0, 1.0, 0.0625, 1.0, 0.0625, 1.0, 0.0, 1.0, 0.4375, 1.0, 0.5, 1.0, 0.5, 1.0, 0.4375, 1.0, 0.875, 1.0, 0.9375, 1.0, 0.9375, 1.0, 0.875, 1.0, 0.375, 1.0, 0.4375, 1.0, 0.4375, 1.0, 0.375, 1.0, 0.8125, 1.0, 0.875, 1.0, 0.875, 1.0, 0.8125, 1.0, 0.3125, 1.0, 0.375, 1.0, 0.375, 1.0, 0.3125, 1.0, 0.75, 1.0, 0.8125, 1.0, 0.8125, 1.0, 0.75, 1.0, 0.25, 1.0, 0.3125, 1.0, 0.3125, 1.0, 0.25, 1.0, 0.6875, 1.0, 0.75, 1.0, 0.75, 1.0, 0.6875, 1.0, 0.1875, 1.0, 0.25, 1.0, 0.25, 1.0, 0.1875, 1.0, 0.0625, 0.6111, 0.0625, 0.6667, 0.0, 0.6667, 0.0, 0.6111, 0.75, 0.6667, 0.8125, 0.6667, 0.8125, 0.6667, 0.75, 0.6667, 0.125, 0.6111, 0.125, 0.6667, 0.0625, 0.6667, 0.0625, 0.6111, 0.3125, 0.6667, 0.375, 0.6667, 0.375, 0.6667, 0.3125, 0.6667, 0.1875, 0.6111, 0.1875, 0.6667, 0.125, 0.6667, 0.125, 0.6111, 0.75, 0.8333, 0.6875, 0.8333, 0.6875, 0.8333, 0.75, 0.8333, 0.25, 0.6111, 0.25, 0.6667, 0.1875, 0.6667, 0.1875, 0.6111, 0.3125, 0.8333, 0.25, 0.8333, 0.25, 0.8333, 0.3125, 0.8333, 0.3125, 0.6111, 0.3125, 0.6667, 0.25, 0.6667, 0.25, 0.6111, 0.6875, 0.6667, 0.75, 0.6667, 0.75, 0.6667, 0.6875, 0.6667, 0.375, 0.6111, 0.375, 0.6667, 0.3125, 0.6667, 0.3125, 0.6111, 0.25, 0.6667, 0.3125, 0.6667, 0.3125, 0.6667, 0.25, 0.6667, 0.4375, 0.6111, 0.4375, 0.6667, 0.375, 0.6667, 0.375, 0.6111, 0.6875, 0.8333, 0.625, 0.8333, 0.625, 0.8333, 0.6875, 0.8333, 0.5, 0.6111, 0.5, 0.6667, 0.4375, 0.6667, 0.4375, 0.6111, 0.25, 0.8333, 0.1875, 0.8333, 0.1875, 0.8333, 0.25, 0.8333, 0.5625, 0.6111, 0.5625, 0.6667, 0.5, 0.6667, 0.5, 0.6111, 0.625, 0.6667, 0.6875, 0.6667, 0.6875, 0.6667, 0.625, 0.6667, 0.625, 0.6111, 0.625, 0.6667, 0.5625, 0.6667, 0.5625, 0.6111, 0.1875, 0.6667, 0.25, 0.6667, 0.25, 0.6667, 0.1875, 0.6667, 0.6875, 0.6111, 0.6875, 0.6667, 0.625, 0.6667, 0.625, 0.6111, 0.625, 0.8333, 0.5625, 0.8333, 0.5625, 0.8333, 0.625, 0.8333, 0.75, 0.6111, 0.75, 0.6667, 0.6875, 0.6667, 0.6875, 0.6111, 0.1875, 0.8333, 0.125, 0.8333, 0.125, 0.8333, 0.1875, 0.8333, 0.8125, 0.6111, 0.8125, 0.6667, 0.75, 0.6667, 0.75, 0.6111, 0.5625, 0.6667, 0.625, 0.6667, 0.625, 0.6667, 0.5625, 0.6667, 0.875, 0.6111, 0.875, 0.6667, 0.8125, 0.6667, 0.8125, 0.6111, 1.0, 0.8333, 0.9375, 0.8333, 0.9375, 0.8333, 1.0, 0.8333, 0.9375, 0.6111, 0.9375, 0.6667, 0.875, 0.6667, 0.875, 0.6111, 0.125, 0.6667, 0.1875, 0.6667, 0.1875, 0.6667, 0.125, 0.6667, 1.0, 0.6111, 1.0, 0.6667, 0.9375, 0.6667, 0.9375, 0.6111, 0.5625, 0.8333, 0.5, 0.8333, 0.5, 0.8333, 0.5625, 0.8333, 0.0625, 0.6667, 0.0625, 0.8333, 0.0, 0.8333, 0.0, 0.6667, 0.125, 0.6667, 0.125, 0.8333, 0.0625, 0.8333, 0.0625, 0.6667, 0.1875, 0.6667, 0.1875, 0.8333, 0.125, 0.8333, 0.125, 0.6667, 0.25, 0.6667, 0.25, 0.8333, 0.1875, 0.8333, 0.1875, 0.6667, 0.3125, 0.6667, 0.3125, 0.8333, 0.25, 0.8333, 0.25, 0.6667, 0.375, 0.6667, 0.375, 0.8333, 0.3125, 0.8333, 0.3125, 0.6667, 0.4375, 0.6667, 0.4375, 0.8333, 0.375, 0.8333, 0.375, 0.6667, 0.5, 0.6667, 0.5, 0.8333, 0.4375, 0.8333, 0.4375, 0.6667, 0.5625, 0.6667, 0.5625, 0.8333, 0.5, 0.8333, 0.5, 0.6667, 0.625, 0.6667, 0.625, 0.8333, 0.5625, 0.8333, 0.5625, 0.6667, 0.6875, 0.6667, 0.6875, 0.8333, 0.625, 0.8333, 0.625, 0.6667, 0.75, 0.6667, 0.75, 0.8333, 0.6875, 0.8333, 0.6875, 0.6667, 0.8125, 0.6667, 0.8125, 0.8333, 0.75, 0.8333, 0.75, 0.6667, 0.875, 0.6667, 0.875, 0.8333, 0.8125, 0.8333, 0.8125, 0.6667, 0.9375, 0.6667, 0.9375, 0.8333, 0.875, 0.8333, 0.875, 0.6667, 1.0, 0.6667, 1.0, 0.8333, 0.9375, 0.8333, 0.9375, 0.6667, 0.375, 0.8333, 0.3125, 0.8333, 0.3125, 0.8333, 0.375, 0.8333, 0.8125, 0.8333, 0.75, 0.8333, 0.75, 0.8333, 0.8125, 0.8333, 0.375, 0.6667, 0.4375, 0.6667, 0.4375, 0.6667, 0.375, 0.6667, 0.8125, 0.6667, 0.875, 0.6667, 0.875, 0.6667, 0.8125, 0.6667, 0.4375, 0.8333, 0.375, 0.8333, 0.375, 0.8333, 0.4375, 0.8333, 0.0, 0.6667, 0.0625, 0.6667, 0.0625, 0.6667, 0.0, 0.6667, 0.875, 0.8333, 0.8125, 0.8333, 0.8125, 0.8333, 0.875, 0.8333, 0.4375, 0.6667, 0.5, 0.6667, 0.5, 0.6667, 0.4375, 0.6667, 0.0625, 0.8333, 0.0, 0.8333, 0.0, 0.8333, 0.0625, 0.8333, 0.875, 0.6667, 0.9375, 0.6667, 0.9375, 0.6667, 0.875, 0.6667, 0.5, 0.8333, 0.4375, 0.8333, 0.4375, 0.8333, 0.5, 0.8333, 0.0625, 0.6667, 0.125, 0.6667, 0.125, 0.6667, 0.0625, 0.6667, 0.9375, 0.8333, 0.875, 0.8333, 0.875, 0.8333, 0.9375, 0.8333, 0.5, 0.6667, 0.5625, 0.6667, 0.5625, 0.6667, 0.5, 0.6667, 0.125, 0.8333, 0.0625, 0.8333, 0.0625, 0.8333, 0.125, 0.8333, 0.9375, 0.6667, 1.0, 0.6667, 1.0, 0.6667, 0.9375, 0.6667, 1.0, 0.537, 1.0, 0.5556, 0.9375, 0.5556, 0.9375, 0.537, 1.0, 0.5833, 1.0, 0.6111, 0.9375, 0.6111, 0.9375, 0.5833, 0.9375, 0.537, 0.9375, 0.5556, 0.875, 0.5556, 0.875, 0.537, 0.9375, 0.5833, 0.9375, 0.6111, 0.875, 0.6111, 0.875, 0.5833, 0.875, 0.537, 0.875, 0.5556, 0.8125, 0.5556, 0.8125, 0.537, 0.875, 0.5833, 0.875, 0.6111, 0.8125, 0.6111, 0.8125, 0.5833, 0.8125, 0.537, 0.8125, 0.5556, 0.75, 0.5556, 0.75, 0.537, 0.8125, 0.5833, 0.8125, 0.6111, 0.75, 0.6111, 0.75, 0.5833, 0.75, 0.537, 0.75, 0.5556, 0.6875, 0.5556, 0.6875, 0.537, 0.75, 0.5833, 0.75, 0.6111, 0.6875, 0.6111, 0.6875, 0.5833, 0.6875, 0.537, 0.6875, 0.5556, 0.625, 0.5556, 0.625, 0.537, 0.6875, 0.5833, 0.6875, 0.6111, 0.625, 0.6111, 0.625, 0.5833, 0.625, 0.537, 0.625, 0.5556, 0.5625, 0.5556, 0.5625, 0.537, 0.625, 0.5833, 0.625, 0.6111, 0.5625, 0.6111, 0.5625, 0.5833, 0.5625, 0.537, 0.5625, 0.5556, 0.5, 0.5556, 0.5, 0.5372, 0.4375, 0.5833, 0.4375, 0.5556, 0.4375, 0.5556, 0.4375, 0.5833, 0.5, 0.5372, 0.5, 0.5556, 0.4375, 0.5556, 0.4375, 0.537, 0.5625, 0.6111, 0.5, 0.6111, 0.5, 0.6111, 0.5625, 0.6111, 0.4375, 0.537, 0.4375, 0.5556, 0.375, 0.5556, 0.375, 0.537, 0.4375, 0.5833, 0.4375, 0.6111, 0.375, 0.6111, 0.375, 0.5833, 0.375, 0.537, 0.375, 0.5556, 0.3125, 0.5556, 0.3125, 0.537, 0.375, 0.5833, 0.375, 0.6111, 0.3125, 0.6111, 0.3125, 0.5833, 0.3125, 0.537, 0.3125, 0.5556, 0.25, 0.5556, 0.25, 0.537, 0.3125, 0.5833, 0.3125, 0.6111, 0.25, 0.6111, 0.25, 0.5833, 0.25, 0.537, 0.25, 0.5556, 0.1875, 0.5556, 0.1875, 0.537, 0.25, 0.5833, 0.25, 0.6111, 0.1875, 0.6111, 0.1875, 0.5833, 0.1875, 0.537, 0.1875, 0.5556, 0.125, 0.5556, 0.125, 0.537, 0.1875, 0.5833, 0.1875, 0.6111, 0.125, 0.6111, 0.125, 0.5833, 0.125, 0.537, 0.125, 0.5556, 0.0625, 0.5556, 0.0625, 0.537, 0.125, 0.5833, 0.125, 0.6111, 0.0625, 0.6111, 0.0625, 0.5833, 0.0625, 0.537, 0.0625, 0.5556, 0.0, 0.5556, 0.0, 0.537, 0.0625, 0.5833, 0.0625, 0.6111, 0.0, 0.6111, 0.0, 0.5833, 0.5625, 0.5833, 0.5625, 0.6111, 0.5, 0.6111, 0.5, 0.5833, 0.5, 0.5833, 0.5, 0.6111, 0.4375, 0.6111, 0.4375, 0.5833, 0.5625, 0.5833, 0.5625, 0.6111, 0.5625, 0.6111, 0.5625, 0.5833, 0.5, 0.6111, 0.4375, 0.6111, 0.4375, 0.6111, 0.5, 0.6111, 0.5, 0.6111, 0.4375, 0.6111, 0.4375, 0.6111, 0.5, 0.6111, 0.5, 0.5556, 0.5625, 0.5556, 0.5625, 0.5556, 0.5, 0.5556, 0.5625, 0.5833, 0.5625, 0.6111, 0.5625, 0.6111, 0.5625, 0.5833, 0.4375, 0.5556, 0.5, 0.5556, 0.5, 0.5556, 0.4375, 0.5556, 0.5625, 0.6111, 0.5, 0.6111, 0.5, 0.6111, 0.5625, 0.6111, 0.4375, 0.5833, 0.4375, 0.5556, 0.4375, 0.5556, 0.4375, 0.5833, 0.4375, 0.6111, 0.4375, 0.5833, 0.4375, 0.5833, 0.4375, 0.6111, 0.5625, 0.5556, 0.5625, 0.5833, 0.5625, 0.5833, 0.5625, 0.5556, 0.5625, 0.5556, 0.5625, 0.5833, 0.5625, 0.5833, 0.5625, 0.5556, 0.5, 0.5833, 0.4375, 0.5833, 0.4375, 0.5833, 0.5, 0.5833, 0.0625, 0.5556, 0.0625, 0.5833, 0.0, 0.5833, 0.0, 0.5556, 0.125, 0.5556, 0.125, 0.5833, 0.0625, 0.5833, 0.0625, 0.5556, 0.1875, 0.5556, 0.1875, 0.5833, 0.125, 0.5833, 0.125, 0.5556, 0.25, 0.5556, 0.25, 0.5833, 0.1875, 0.5833, 0.1875, 0.5556, 0.3125, 0.5556, 0.3125, 0.5833, 0.25, 0.5833, 0.25, 0.5556, 0.375, 0.5556, 0.375, 0.5833, 0.3125, 0.5833, 0.3125, 0.5556, 0.4375, 0.5556, 0.4375, 0.5833, 0.375, 0.5833, 0.375, 0.5556, 0.4375, 0.6111, 0.4375, 0.5833, 0.4375, 0.5833, 0.4375, 0.6111, 0.625, 0.5556, 0.625, 0.5833, 0.5625, 0.5833, 0.5625, 0.5556, 0.6875, 0.5556, 0.6875, 0.5833, 0.625, 0.5833, 0.625, 0.5556, 0.75, 0.5556, 0.75, 0.5833, 0.6875, 0.5833, 0.6875, 0.5556, 0.8125, 0.5556, 0.8125, 0.5833, 0.75, 0.5833, 0.75, 0.5556, 0.875, 0.5556, 0.875, 0.5833, 0.8125, 0.5833, 0.8125, 0.5556, 0.9375, 0.5556, 0.9375, 0.5833, 0.875, 0.5833, 0.875, 0.5556, 1.0, 0.5556, 1.0, 0.5833, 0.9375, 0.5833, 0.9375, 0.5556, 0.4375, 0.5556, 0.5, 0.5556, 0.5, 0.5556, 0.4375, 0.5556, 0.5, 0.5556, 0.5625, 0.5556, 0.5625, 0.5556, 0.5, 0.5556, 0.4375, 0.5556, 0.5, 0.5556, 0.5, 0.5556, 0.4375, 0.5556, 0.5, 0.5556, 0.5625, 0.5556, 0.5625, 0.5556, 0.5, 0.5556, 0.4375, 0.5556, 0.4375, 0.5556, 0.4375, 0.5556, 0.4375, 0.5556, 0.5625, 0.5556, 0.5625, 0.5556, 0.5625, 0.5556, 0.5625, 0.5556, 0.5, 0.5556, 0.5, 0.5833, 0.4375, 0.5833, 0.4375, 0.5556, 0.5625, 0.5556, 0.5625, 0.5833, 0.5, 0.5833, 0.5, 0.5556, 0.5625, 0.5833, 0.5, 0.5833, 0.5, 0.5833, 0.5625, 0.5833, 0.4375, 0.5833, 0.4375, 0.5556, 0.4375, 0.5556, 0.4375, 0.5833, 0.5625, 0.5556, 0.5625, 0.5833, 0.5625, 0.5833, 0.5625, 0.5556, 0.0625, 0.5, 0.0625, 0.5185, 0.0, 0.5185, 0.0, 0.5, 0.0625, 0.5278, 0.0625, 0.537, 0.0, 0.537, 0.0, 0.5278, 0.125, 0.5, 0.125, 0.5185, 0.0625, 0.5185, 0.0625, 0.5, 0.125, 0.5278, 0.125, 0.537, 0.0625, 0.537, 0.0625, 0.5278, 0.1875, 0.5, 0.1875, 0.5185, 0.125, 0.5185, 0.125, 0.5, 0.1875, 0.5278, 0.1875, 0.537, 0.125, 0.537, 0.125, 0.5278, 0.25, 0.5, 0.25, 0.5185, 0.1875, 0.5185, 0.1875, 0.5, 0.25, 0.5278, 0.25, 0.537, 0.1875, 0.537, 0.1875, 0.5278, 0.3125, 0.5, 0.3125, 0.5185, 0.25, 0.5185, 0.25, 0.5, 0.3125, 0.5278, 0.3125, 0.537, 0.25, 0.537, 0.25, 0.5278, 0.375, 0.5, 0.375, 0.5185, 0.3125, 0.5185, 0.3125, 0.5, 0.375, 0.5278, 0.375, 0.537, 0.3125, 0.537, 0.3125, 0.5278, 0.4375, 0.5, 0.4375, 0.5185, 0.375, 0.5185, 0.375, 0.5, 0.4375, 0.5278, 0.4375, 0.537, 0.375, 0.537, 0.375, 0.5278, 0.5, 0.5, 0.5, 0.5185, 0.4375, 0.5185, 0.4375, 0.5, 0.5625, 0.5, 0.5625, 0.5185, 0.5, 0.5185, 0.5, 0.5, 0.625, 0.5, 0.625, 0.5185, 0.5625, 0.5185, 0.5625, 0.5, 0.625, 0.5278, 0.625, 0.537, 0.5625, 0.537, 0.5625, 0.5278, 0.6875, 0.5, 0.6875, 0.5185, 0.625, 0.5185, 0.625, 0.5, 0.6875, 0.5278, 0.6875, 0.537, 0.625, 0.537, 0.625, 0.5278, 0.75, 0.5, 0.75, 0.5185, 0.6875, 0.5185, 0.6875, 0.5, 0.75, 0.5278, 0.75, 0.537, 0.6875, 0.537, 0.6875, 0.5278, 0.8125, 0.5, 0.8125, 0.5185, 0.75, 0.5185, 0.75, 0.5, 0.8125, 0.5278, 0.8125, 0.537, 0.75, 0.537, 0.75, 0.5278, 0.875, 0.5, 0.875, 0.5185, 0.8125, 0.5185, 0.8125, 0.5, 0.875, 0.5278, 0.875, 0.537, 0.8125, 0.537, 0.8125, 0.5278, 0.9375, 0.5, 0.9375, 0.5185, 0.875, 0.5185, 0.875, 0.5, 0.9375, 0.5278, 0.9375, 0.537, 0.875, 0.537, 0.875, 0.5278, 1.0, 0.5, 1.0, 0.5185, 0.9375, 0.5185, 0.9375, 0.5, 1.0, 0.5278, 1.0, 0.537, 0.9375, 0.537, 0.9375, 0.5278, 1.0, 0.5185, 1.0, 0.5278, 0.9375, 0.5278, 0.9375, 0.5185, 0.9375, 0.5185, 0.9375, 0.5278, 0.875, 0.5278, 0.875, 0.5185, 0.875, 0.5185, 0.875, 0.5278, 0.8125, 0.5278, 0.8125, 0.5185, 0.8125, 0.5185, 0.8125, 0.5278, 0.75, 0.5278, 0.75, 0.5185, 0.75, 0.5185, 0.75, 0.5278, 0.6875, 0.5278, 0.6875, 0.5185, 0.6875, 0.5185, 0.6875, 0.5278, 0.625, 0.5278, 0.625, 0.5185, 0.625, 0.5185, 0.625, 0.5278, 0.5625, 0.5278, 0.5625, 0.5185, 0.4375, 0.5185, 0.4375, 0.5278, 0.375, 0.5278, 0.375, 0.5185, 0.375, 0.5185, 0.375, 0.5278, 0.3125, 0.5278, 0.3125, 0.5185, 0.3125, 0.5185, 0.3125, 0.5278, 0.25, 0.5278, 0.25, 0.5185, 0.25, 0.5185, 0.25, 0.5278, 0.1875, 0.5278, 0.1875, 0.5185, 0.1875, 0.5185, 0.1875, 0.5278, 0.125, 0.5278, 0.125, 0.5185, 0.125, 0.5185, 0.125, 0.5278, 0.0625, 0.5278, 0.0625, 0.5185, 0.0625, 0.5185, 0.0625, 0.5278, 0.0, 0.5278, 0.0, 0.5185, 0.5625, 0.5185, 0.5625, 0.5278, 0.5625, 0.5278, 0.5625, 0.5185, 0.5, 0.5372, 0.4375, 0.537, 0.4375, 0.537, 0.5, 0.5372, 0.4375, 0.5278, 0.4375, 0.5185, 0.4375, 0.5185, 0.4375, 0.5278, 0.5625, 0.5278, 0.5625, 0.537, 0.5625, 0.537, 0.5625, 0.5278, 0.5, 0.5185, 0.5625, 0.5185, 0.5625, 0.5185, 0.5, 0.5185, 0.4375, 0.5185, 0.5, 0.5185, 0.5, 0.5185, 0.4375, 0.5185, 0.4375, 0.537, 0.4375, 0.5278, 0.4375, 0.5278, 0.4375, 0.537, 0.5625, 0.537, 0.5, 0.5372, 0.5, 0.5372, 0.5625, 0.537, 0.4375, 0.537, 0.4375, 0.5278, 0.4375, 0.5278, 0.4375, 0.537, 0.5625, 0.537, 0.5, 0.5372, 0.5, 0.5372, 0.5625, 0.537, 0.5, 0.5372, 0.4375, 0.537, 0.4375, 0.537, 0.5, 0.5372, 0.4375, 0.5278, 0.4375, 0.5185, 0.4375, 0.5185, 0.4375, 0.5278, 0.5625, 0.5278, 0.5625, 0.537, 0.5625, 0.537, 0.5625, 0.5278, 0.5, 0.5185, 0.5625, 0.5185, 0.5625, 0.5185, 0.5, 0.5185, 0.4375, 0.5185, 0.5, 0.5185, 0.5, 0.5185, 0.4375, 0.5185, 0.5625, 0.5185, 0.5625, 0.5278, 0.5625, 0.5278, 0.5625, 0.5185, 0.5, 0.5185, 0.5625, 0.5185, 0.5625, 0.5185, 0.5, 0.5185, 0.4375, 0.5185, 0.5, 0.5185, 0.5, 0.5185, 0.4375, 0.5185, 0.5625, 0.5185, 0.5625, 0.5278, 0.5625, 0.5278, 0.5625, 0.5185, 0.4375, 0.537, 0.4375, 0.5278, 0.4375, 0.5278, 0.4375, 0.537, 0.5625, 0.537, 0.5, 0.5372, 0.5, 0.5372, 0.5625, 0.537, 0.5, 0.5372, 0.4375, 0.537, 0.4375, 0.537, 0.5, 0.5372, 0.4375, 0.5278, 0.4375, 0.5185, 0.4375, 0.5185, 0.4375, 0.5278, 0.5625, 0.5278, 0.5625, 0.537, 0.5625, 0.537, 0.5625, 0.5278, 0.5625, 0.5185, 0.5625, 0.5278, 0.5625, 0.537, 0.5, 0.5372, 0.4375, 0.537, 0.4375, 0.5278, 0.4375, 0.5185, 0.5, 0.5185, 0.0625, 0.875, 0.0625, 0.8889, 0.0, 0.8889, 0.0, 0.875, 0.0625, 0.9444, 0.0, 0.9444, 0.0, 0.9444, 0.0625, 0.9444, 0.125, 0.875, 0.125, 0.8889, 0.0625, 0.8889, 0.0625, 0.875, 0.125, 0.9364, 0.125, 0.9444, 0.0625, 0.9444, 0.0625, 0.9364, 0.1875, 0.875, 0.1875, 0.8889, 0.125, 0.8889, 0.125, 0.875, 0.1875, 0.9364, 0.1875, 0.9444, 0.125, 0.9444, 0.125, 0.9364, 0.25, 0.875, 0.25, 0.8889, 0.1875, 0.8889, 0.1875, 0.875, 0.25, 0.9364, 0.25, 0.9444, 0.1875, 0.9444, 0.1875, 0.9364, 0.3125, 0.875, 0.3125, 0.8889, 0.25, 0.8889, 0.25, 0.875, 0.3125, 0.9364, 0.3125, 0.9444, 0.25, 0.9444, 0.25, 0.9364, 0.375, 0.875, 0.375, 0.8889, 0.3125, 0.8889, 0.3125, 0.875, 0.375, 0.9364, 0.375, 0.9444, 0.3125, 0.9444, 0.3125, 0.9364, 0.4375, 0.875, 0.4375, 0.8889, 0.375, 0.8889, 0.375, 0.875, 0.4375, 0.9364, 0.4375, 0.9444, 0.375, 0.9444, 0.375, 0.9364, 0.5, 0.875, 0.5, 0.8889, 0.4375, 0.8889, 0.4375, 0.875, 0.5, 0.9364, 0.5, 0.9444, 0.4375, 0.9444, 0.4375, 0.9364, 0.5625, 0.875, 0.5625, 0.8889, 0.5, 0.8889, 0.5, 0.875, 0.5625, 0.9364, 0.5625, 0.9444, 0.5, 0.9444, 0.5, 0.9364, 0.625, 0.875, 0.625, 0.8889, 0.5625, 0.8889, 0.5625, 0.875, 0.625, 0.9364, 0.625, 0.9444, 0.5625, 0.9444, 0.5625, 0.9364, 0.6875, 0.875, 0.6875, 0.8889, 0.625, 0.8889, 0.625, 0.875, 0.6875, 0.9364, 0.6875, 0.9444, 0.625, 0.9444, 0.625, 0.9364, 0.75, 0.875, 0.75, 0.8889, 0.6875, 0.8889, 0.6875, 0.875, 0.75, 0.9364, 0.75, 0.9444, 0.6875, 0.9444, 0.6875, 0.9364, 0.8125, 0.875, 0.8125, 0.8889, 0.75, 0.8889, 0.75, 0.875, 0.8125, 0.9364, 0.8125, 0.9444, 0.75, 0.9444, 0.75, 0.9364, 0.875, 0.875, 0.875, 0.8889, 0.8125, 0.8889, 0.8125, 0.875, 0.875, 0.9364, 0.875, 0.9444, 0.8125, 0.9444, 0.8125, 0.9364, 0.9375, 0.875, 0.9375, 0.8889, 0.875, 0.8889, 0.875, 0.875, 0.9375, 0.9364, 0.9375, 0.9444, 0.875, 0.9444, 0.875, 0.9364, 1.0, 0.875, 1.0, 0.8889, 0.9375, 0.8889, 0.9375, 0.875, 1.0, 0.9444, 0.9375, 0.9444, 0.9375, 0.9444, 1.0, 0.9444, 0.0625, 0.9364, 0.0625, 0.9444, 0.0, 0.9444, 0.0, 0.9364, 1.0, 0.9364, 1.0, 0.9444, 0.9375, 0.9444, 0.9375, 0.9364, 0.0625, 0.9364, 0.0625, 0.9444, 0.0625, 0.9444, 0.0625, 0.9364, 0.9375, 0.8889, 1.0, 0.8889, 1.0, 0.8889, 0.9375, 0.8889, 0.9375, 0.9204, 0.9375, 0.8889, 0.9375, 0.8889, 0.9375, 0.9204, 0.0, 0.8889, 0.0625, 0.8889, 0.0625, 0.8889, 0.0, 0.8889, 0.9375, 0.9284, 0.9375, 0.9204, 0.9375, 0.9204, 0.9375, 0.9284, 0.0625, 0.8889, 0.0625, 0.9204, 0.0625, 0.9204, 0.0625, 0.8889, 0.0625, 0.8889, 0.0625, 0.9204, 0.0625, 0.9204, 0.0625, 0.8889, 1.0, 0.9204, 0.9375, 0.9204, 0.9375, 0.9204, 1.0, 0.9204, 0.9375, 0.8889, 0.9375, 0.9204, 0.875, 0.9204, 0.875, 0.8889, 0.875, 0.8889, 0.875, 0.9204, 0.8125, 0.9204, 0.8125, 0.8889, 0.8125, 0.8889, 0.8125, 0.9204, 0.75, 0.9204, 0.75, 0.8889, 0.75, 0.8889, 0.75, 0.9204, 0.6875, 0.9204, 0.6875, 0.8889, 0.6875, 0.8889, 0.6875, 0.9204, 0.625, 0.9204, 0.625, 0.8889, 0.625, 0.8889, 0.625, 0.9204, 0.5625, 0.9204, 0.5625, 0.8889, 0.5, 0.9204, 0.4375, 0.9204, 0.4375, 0.9204, 0.5, 0.9204, 0.4375, 0.9204, 0.4375, 0.8889, 0.4375, 0.8889, 0.4375, 0.9204, 0.4375, 0.8889, 0.4375, 0.9204, 0.375, 0.9204, 0.375, 0.8889, 0.375, 0.8889, 0.375, 0.9204, 0.3125, 0.9204, 0.3125, 0.8889, 0.3125, 0.8889, 0.3125, 0.9204, 0.25, 0.9204, 0.25, 0.8889, 0.25, 0.8889, 0.25, 0.9204, 0.1875, 0.9204, 0.1875, 0.8889, 0.1875, 0.8889, 0.1875, 0.9204, 0.125, 0.9204, 0.125, 0.8889, 0.125, 0.8889, 0.125, 0.9204, 0.0625, 0.9204, 0.0625, 0.8889, 1.0, 0.8889, 1.0, 0.9204, 0.9375, 0.9204, 0.9375, 0.8889, 0.0625, 0.8889, 0.0625, 0.9204, 0.0, 0.9204, 0.0, 0.8889, 0.0625, 0.9204, 0.0, 0.9204, 0.0, 0.9204, 0.0625, 0.9204, 0.9375, 0.8889, 1.0, 0.8889, 1.0, 0.8889, 0.9375, 0.8889, 0.0, 0.8889, 0.0625, 0.8889, 0.0625, 0.8889, 0.0, 0.8889, 0.9375, 0.9204, 0.9375, 0.8889, 0.9375, 0.8889, 0.9375, 0.9204, 0.9375, 0.9444, 0.9375, 0.9364, 0.9375, 0.9364, 0.9375, 0.9444, 0.9375, 0.9364, 0.9375, 0.9284, 0.9375, 0.9284, 0.9375, 0.9364, 0.0625, 0.9204, 0.0625, 0.9284, 0.0625, 0.9284, 0.0625, 0.9204, 0.0625, 0.9284, 0.0625, 0.9364, 0.0625, 0.9364, 0.0625, 0.9284, 1.0, 0.9204, 1.0, 0.9284, 0.9375, 0.9284, 0.9375, 0.9204, 1.0, 0.9364, 0.9375, 0.9364, 0.9375, 0.9364, 1.0, 0.9364, 0.0625, 0.9204, 0.0625, 0.9284, 0.0, 0.9284, 0.0, 0.9204, 0.0625, 0.9364, 0.0, 0.9364, 0.0, 0.9364, 0.0625, 0.9364, 0.9375, 0.9204, 0.9375, 0.9284, 0.875, 0.9284, 0.875, 0.9204, 0.9375, 0.9284, 0.9375, 0.9364, 0.875, 0.9364, 0.875, 0.9284, 0.875, 0.9204, 0.875, 0.9284, 0.8125, 0.9284, 0.8125, 0.9204, 0.875, 0.9284, 0.875, 0.9364, 0.8125, 0.9364, 0.8125, 0.9284, 0.8125, 0.9204, 0.8125, 0.9284, 0.75, 0.9284, 0.75, 0.9204, 0.8125, 0.9284, 0.8125, 0.9364, 0.75, 0.9364, 0.75, 0.9284, 0.75, 0.9204, 0.75, 0.9284, 0.6875, 0.9284, 0.6875, 0.9204, 0.75, 0.9284, 0.75, 0.9364, 0.6875, 0.9364, 0.6875, 0.9284, 0.6875, 0.9204, 0.6875, 0.9284, 0.625, 0.9284, 0.625, 0.9204, 0.6875, 0.9284, 0.6875, 0.9364, 0.625, 0.9364, 0.625, 0.9284, 0.625, 0.9204, 0.625, 0.9284, 0.5625, 0.9284, 0.5625, 0.9204, 0.625, 0.9284, 0.625, 0.9364, 0.5625, 0.9364, 0.5625, 0.9284, 0.5625, 0.9204, 0.5625, 0.9284, 0.5, 0.9284, 0.5, 0.9204, 0.5625, 0.9284, 0.5625, 0.9364, 0.5, 0.9364, 0.5, 0.9284, 0.5, 0.9204, 0.5, 0.9284, 0.4375, 0.9284, 0.4375, 0.9204, 0.5, 0.9284, 0.5, 0.9364, 0.4375, 0.9364, 0.4375, 0.9284, 0.4375, 0.9204, 0.4375, 0.9284, 0.375, 0.9284, 0.375, 0.9204, 0.4375, 0.9284, 0.4375, 0.9364, 0.375, 0.9364, 0.375, 0.9284, 0.375, 0.9204, 0.375, 0.9284, 0.3125, 0.9284, 0.3125, 0.9204, 0.375, 0.9284, 0.375, 0.9364, 0.3125, 0.9364, 0.3125, 0.9284, 0.3125, 0.9204, 0.3125, 0.9284, 0.25, 0.9284, 0.25, 0.9204, 0.3125, 0.9284, 0.3125, 0.9364, 0.25, 0.9364, 0.25, 0.9284, 0.25, 0.9204, 0.25, 0.9284, 0.1875, 0.9284, 0.1875, 0.9204, 0.25, 0.9284, 0.25, 0.9364, 0.1875, 0.9364, 0.1875, 0.9284, 0.1875, 0.9204, 0.1875, 0.9284, 0.125, 0.9284, 0.125, 0.9204, 0.1875, 0.9284, 0.1875, 0.9364, 0.125, 0.9364, 0.125, 0.9284, 0.125, 0.9204, 0.125, 0.9284, 0.0625, 0.9284, 0.0625, 0.9204, 0.125, 0.9284, 0.125, 0.9364, 0.0625, 0.9364, 0.0625, 0.9284, 0.9375, 0.9284, 1.0, 0.9284, 1.0, 0.9284, 0.9677, 0.9284, 0.9375, 0.9284, 0.0, 0.9284, 0.0625, 0.9284, 0.0625, 0.9284, 0.03226, 0.9284, 0.0, 0.9284, 0.0625, 0.9284, 0.0625, 0.9364, 0.0625, 0.9364, 0.0625, 0.9284, 0.9375, 0.9364, 0.9375, 0.9284, 0.9375, 0.9284, 0.9375, 0.9364, 0.0, 0.9284, 0.0625, 0.9284, 0.0625, 0.9284, 0.0, 0.9284, 0.9375, 0.9284, 1.0, 0.9284, 1.0, 0.9284, 0.9375, 0.9284, 1.0, 0.9364, 0.9375, 0.9364, 0.9375, 0.9364, 0.9677, 0.9364, 1.0, 0.9364, 0.0625, 0.9364, 0.0, 0.9364, 0.0, 0.9364, 0.03226, 0.9364, 0.0625, 0.9364, 0.03226, 0.9284, 0.03226, 0.9364, 0.0, 0.9364, 0.0, 0.9284, 0.0625, 0.9284, 0.0625, 0.9364, 0.0625, 0.9364, 0.0625, 0.9284, 1.0, 0.9284, 1.0, 0.9364, 0.9677, 0.9364, 0.9677, 0.9284, 0.5625, 0.8889, 0.5625, 0.9204, 0.5, 0.9204, 0.5, 0.8889, 0.5, 0.8889, 0.5, 0.9204, 0.4375, 0.9204, 0.4375, 0.8889, 0.5625, 0.8889, 0.5625, 0.9204, 0.5625, 0.9204, 0.5625, 0.8889, 0.5, 0.8889, 0.5625, 0.8889, 0.5625, 0.8889, 0.5, 0.8889, 0.4375, 0.8889, 0.5, 0.8889, 0.5, 0.8889, 0.4375, 0.8889, 0.5625, 0.9204, 0.5, 0.9204, 0.5, 0.9204, 0.5625, 0.9204, 1.0, 0.8333, 1.0, 0.8472, 0.9375, 0.8472, 0.9375, 0.8333, 0.9375, 0.8333, 0.9375, 0.8472, 0.875, 0.8472, 0.875, 0.8333, 0.9375, 0.8472, 0.9375, 0.8611, 0.875, 0.8611, 0.875, 0.8472, 0.9375, 0.8611, 0.9375, 0.875, 0.875, 0.875, 0.875, 0.8611, 0.875, 0.8333, 0.875, 0.8472, 0.8125, 0.8472, 0.8125, 0.8333, 0.875, 0.8472, 0.875, 0.8611, 0.8125, 0.8611, 0.8125, 0.8472, 0.875, 0.8611, 0.875, 0.875, 0.8125, 0.875, 0.8125, 0.8611, 0.8125, 0.8333, 0.8125, 0.8472, 0.75, 0.8472, 0.75, 0.8333, 0.8125, 0.8472, 0.8125, 0.8611, 0.75, 0.8611, 0.75, 0.8472, 0.8125, 0.8611, 0.8125, 0.875, 0.75, 0.875, 0.75, 0.8611, 0.75, 0.8333, 0.75, 0.8472, 0.6875, 0.8472, 0.6875, 0.8333, 0.75, 0.8472, 0.75, 0.8611, 0.6875, 0.8611, 0.6875, 0.8472, 0.75, 0.8611, 0.75, 0.875, 0.6875, 0.875, 0.6875, 0.8611, 0.6875, 0.8333, 0.6875, 0.8472, 0.625, 0.8472, 0.625, 0.8333, 0.6875, 0.8472, 0.6875, 0.8611, 0.625, 0.8611, 0.625, 0.8472, 0.6875, 0.8611, 0.6875, 0.875, 0.625, 0.875, 0.625, 0.8611, 0.625, 0.8333, 0.625, 0.8472, 0.5625, 0.8472, 0.5625, 0.8333, 0.625, 0.8472, 0.625, 0.8611, 0.5625, 0.8611, 0.5625, 0.8472, 0.625, 0.8611, 0.625, 0.875, 0.5625, 0.875, 0.5625, 0.8611, 0.5625, 0.8333, 0.5625, 0.8472, 0.5, 0.8472, 0.5, 0.8333, 0.5625, 0.8472, 0.5625, 0.8611, 0.5, 0.8611, 0.5, 0.8472, 0.5625, 0.8611, 0.5625, 0.875, 0.5, 0.875, 0.5, 0.8611, 0.5, 0.8333, 0.5, 0.8472, 0.4375, 0.8472, 0.4375, 0.8333, 0.5, 0.8472, 0.5, 0.8611, 0.4375, 0.8611, 0.4375, 0.8472, 0.5, 0.8611, 0.5, 0.875, 0.4375, 0.875, 0.4375, 0.8611, 0.4375, 0.8333, 0.4375, 0.8472, 0.375, 0.8472, 0.375, 0.8333, 0.4375, 0.8472, 0.4375, 0.8611, 0.375, 0.8611, 0.375, 0.8472, 0.4375, 0.8611, 0.4375, 0.875, 0.375, 0.875, 0.375, 0.8611, 0.375, 0.8333, 0.375, 0.8472, 0.3125, 0.8472, 0.3125, 0.8333, 0.375, 0.8472, 0.375, 0.8611, 0.3125, 0.8611, 0.3125, 0.8472, 0.375, 0.8611, 0.375, 0.875, 0.3125, 0.875, 0.3125, 0.8611, 0.3125, 0.8333, 0.3125, 0.8472, 0.25, 0.8472, 0.25, 0.8333, 0.3125, 0.8472, 0.3125, 0.8611, 0.25, 0.8611, 0.25, 0.8472, 0.3125, 0.8611, 0.3125, 0.875, 0.25, 0.875, 0.25, 0.8611, 0.25, 0.8333, 0.25, 0.8472, 0.1875, 0.8472, 0.1875, 0.8333, 0.25, 0.8472, 0.25, 0.8611, 0.1875, 0.8611, 0.1875, 0.8472, 0.25, 0.8611, 0.25, 0.875, 0.1875, 0.875, 0.1875, 0.8611, 0.1875, 0.8333, 0.1875, 0.8472, 0.125, 0.8472, 0.125, 0.8333, 0.1875, 0.8472, 0.1875, 0.8611, 0.125, 0.8611, 0.125, 0.8472, 0.1875, 0.8611, 0.1875, 0.875, 0.125, 0.875, 0.125, 0.8611, 0.125, 0.8333, 0.125, 0.8472, 0.0625, 0.8472, 0.0625, 0.8333, 0.125, 0.8472, 0.125, 0.8611, 0.0625, 0.8611, 0.0625, 0.8472, 0.125, 0.8611, 0.125, 0.875, 0.0625, 0.875, 0.0625, 0.8611, 0.0625, 0.8333, 0.0625, 0.8472, 0.0, 0.8472, 0.0, 0.8333, 0.0625, 0.875, 0.0, 0.875, 0.0, 0.875, 0.0625, 0.875, 1.0, 0.875, 0.9375, 0.875, 0.9375, 0.875, 1.0, 0.875, 0.9375, 0.875, 0.9375, 0.8611, 0.9375, 0.8611, 0.9375, 0.875, 0.0625, 0.8611, 0.0625, 0.875, 0.0625, 0.875, 0.0625, 0.8611, 0.0, 0.8472, 0.0625, 0.8472, 0.0625, 0.8472, 0.0, 0.8472, 0.9375, 0.8472, 1.0, 0.8472, 1.0, 0.8472, 0.9375, 0.8472, 0.9375, 0.8611, 0.9375, 0.8472, 0.9375, 0.8472, 0.9375, 0.8611, 0.0625, 0.8472, 0.0625, 0.8611, 0.0625, 0.8611, 0.0625, 0.8472, 0.0625, 0.8472, 0.0625, 0.8611, 0.0625, 0.8611, 0.0625, 0.8472, 0.9375, 0.8611, 0.9375, 0.8472, 0.9375, 0.8472, 0.9375, 0.8611, 0.0, 0.8472, 0.0625, 0.8472, 0.0625, 0.8472, 0.0, 0.8472, 0.9375, 0.8472, 1.0, 0.8472, 1.0, 0.8472, 0.9375, 0.8472, 0.0625, 0.8611, 0.0625, 0.875, 0.0625, 0.875, 0.0625, 0.8611, 0.9375, 0.875, 0.9375, 0.8611, 0.9375, 0.8611, 0.9375, 0.875, 0.0625, 0.875, 0.0, 0.875, 0.0, 0.875, 0.0625, 0.875, 1.0, 0.875, 0.9375, 0.875, 0.9375, 0.875, 1.0, 0.875, 0.0625, 0.875, 0.0, 0.875, 0.0, 0.875, 0.0625, 0.875, 1.0, 0.875, 0.9375, 0.875, 0.9375, 0.875, 1.0, 0.875, 0.0625, 0.8472, 0.0625, 0.8611, 0.0625, 0.8611, 0.0625, 0.8472, 0.9375, 0.8611, 0.9375, 0.8472, 0.9375, 0.8472, 0.9375, 0.8611, 0.0, 0.8472, 0.0625, 0.8472, 0.0625, 0.8472, 0.0, 0.8472, 0.9375, 0.8472, 1.0, 0.8472, 1.0, 0.8472, 0.9375, 0.8472, 0.0625, 0.8611, 0.0625, 0.875, 0.0625, 0.875, 0.0625, 0.8611, 0.9375, 0.875, 0.9375, 0.8611, 0.9375, 0.8611, 0.9375, 0.875, 0.9375, 0.8611, 0.9375, 0.8472, 1.0, 0.8472, 0.0625, 0.8472, 0.0625, 0.8611, 0.0625, 0.875, 0.0, 0.875, 0.9375, 0.875, 0.9375, 0.9364, 0.9375, 0.9284, 0.9677, 0.9284, 0.9677, 0.9364, 0.03226, 0.9364, 0.03226, 0.9284, 0.0625, 0.9284, 0.0625, 0.9364, 0.9375, 0.9364, 0.9375, 0.9284, 0.9375, 0.9284, 0.9375, 0.9364])
me_cylinder_001.materials.append(mat_yellow)
me_cylinder_001.use_remesh_fix_poles = True
me_cylinder_001.use_remesh_preserve_attributes = False
me_cylinder_001.use_mirror_vertex_groups = False
me_cylinder_001.update()

# ---- objects
ob_rpgmodel = bpy.data.objects.new('RPGModel', me_cylinder_001)

# ---- transforms, parenting, visibility, modifiers, constraints
ob_rpgmodel.location = (1.342e-18, 0.0, 0.0)
ob_rpgmodel.lineart.crease_threshold = 0.0

# ---- collection membership
col_collection.objects.link(ob_rpgmodel)

# ---- scene / render settings (as saved in the file)
scene.frame_start = 1; scene.frame_end = 250; scene.frame_set(1)
scene.render.engine = 'BLENDER_EEVEE_NEXT'
scene.render.image_settings.file_format = 'FFMPEG'
scene.render.image_settings.color_mode = 'RGB'
scene.render.resolution_x = 341
scene.render.resolution_y = 221
scene.render.fps = 3
scene.render.fps_base = 0.1
scene.render.film_transparent = True
scene.cycles.use_denoising = False
scene.cycles.samples = 128
scene.cycles.sampling_pattern = 'TABULATED_SOBOL'
scene.cycles.use_adaptive_sampling = False
scene.cycles.use_light_tree = False
scene.view_settings.view_transform = 'Filmic'
bpy.context.view_layer.update()

# ---- added for rendering (the .blend has no active camera and no usable light): camera, sun
cam_auto = bpy.data.cameras.new('AutoCamera')
cam_auto.lens = 50.0
cam_auto.sensor_width = 36.0
cam_auto.clip_end = 1000.0
ob_auto_camera = bpy.data.objects.new('AutoCamera', cam_auto)
scene.collection.objects.link(ob_auto_camera)
ob_auto_camera.location = (1.78539, -2.07927, 1.353)
ob_auto_camera.rotation_euler = (1.09748, -7.21219e-08, 0.694738)
scene.camera = ob_auto_camera
light_auto_sun = bpy.data.lights.new('AutoSun', 'SUN')
light_auto_sun.energy = 3.0
light_auto_sun.angle = 0.0523599
ob_auto_sun = bpy.data.objects.new('AutoSun', light_auto_sun)
scene.collection.objects.link(ob_auto_sun)
ob_auto_sun.rotation_euler = (0.872665, 0.174533, 0.523599)
bpy.context.view_layer.update()
